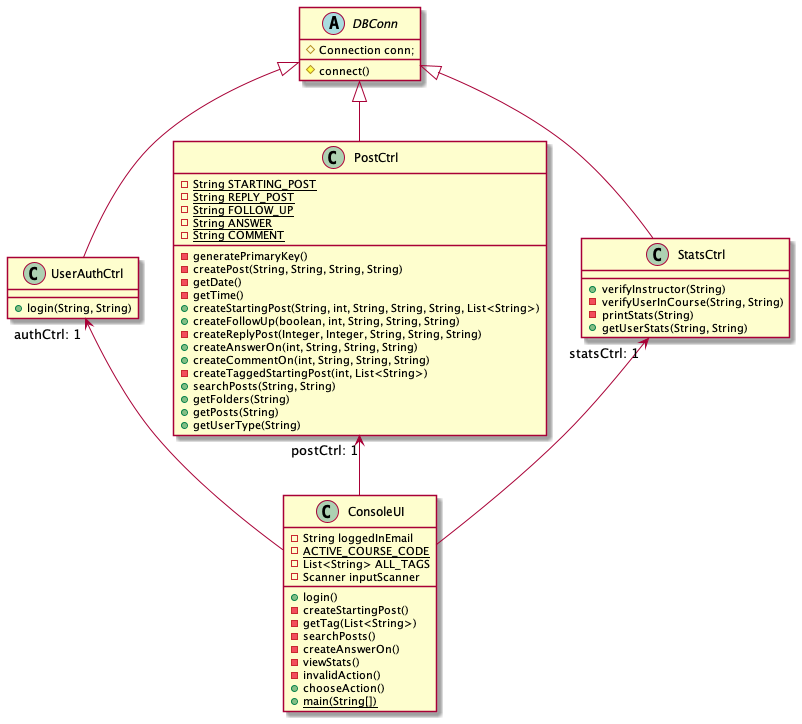

The diagram above was rendered by PlantUML. Its source (embedded in the PNG):
@startuml

abstract class DBConn
class UserAuthCtrl
class PostCtrl
class StatsCtrl
class ConsoleUI

DBConn <|-- UserAuthCtrl
DBConn <|-- StatsCtrl
DBConn <|-- PostCtrl
UserAuthCtrl"authCtrl: 1"<--ConsoleUI
PostCtrl"postCtrl: 1" <--ConsoleUI
StatsCtrl"statsCtrl: 1"<--ConsoleUI



abstract class DBConn {
#Connection conn;
#connect()
}

class UserAuthCtrl {
+login(String, String)
}

class PostCtrl {
-{static} String STARTING_POST
-{static} String REPLY_POST
-{static} String FOLLOW_UP
-{static} String ANSWER
-{static} String COMMENT
-generatePrimaryKey()
-createPost(String, String, String, String)
-getDate()
-getTime()
+createStartingPost(String, int, String, String, String, List<String>)
+createFollowUp(boolean, int, String, String, String)
-createReplyPost(Integer, Integer, String, String, String)
+createAnswerOn(int, String, String, String)
+createCommentOn(int, String, String, String)
-createTaggedStartingPost(int, List<String>)
+searchPosts(String, String)
+getFolders(String)
+getPosts(String)
+getUserType(String)
}

class StatsCtrl {
+verifyInstructor(String)
-verifyUserInCourse(String, String)
-printStats(String)
+getUserStats(String, String)
}

class ConsoleUI {
-String loggedInEmail
-{static}ACTIVE_COURSE_CODE
-List<String> ALL_TAGS
-Scanner inputScanner
+login()
-createStartingPost()
-getTag(List<String>)
-searchPosts()
-createAnswerOn()
-viewStats()
-invalidAction()
+chooseAction()
+{static}main(String[])
}



@enduml